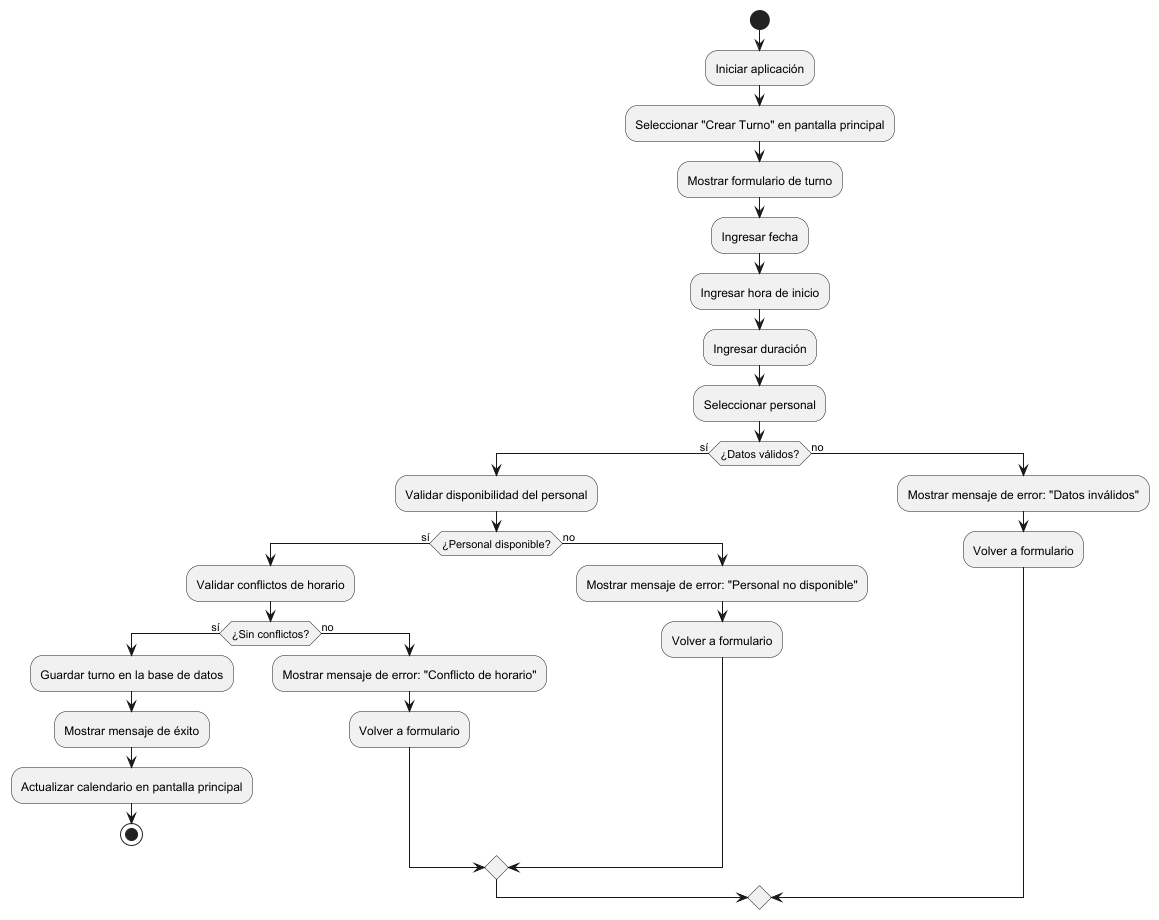

The diagram above was rendered by PlantUML. Its source (embedded in the PNG):
@startuml
start

:Iniciar aplicación;
:Seleccionar "Crear Turno" en pantalla principal;

:Mostrar formulario de turno;

:Ingresar fecha;
:Ingresar hora de inicio;
:Ingresar duración;
:Seleccionar personal;

if (¿Datos válidos?) then (sí)
    :Validar disponibilidad del personal;
    if (¿Personal disponible?) then (sí)
        :Validar conflictos de horario;
        if (¿Sin conflictos?) then (sí)
            :Guardar turno en la base de datos;
            :Mostrar mensaje de éxito;
            :Actualizar calendario en pantalla principal;
            stop
        else (no)
            :Mostrar mensaje de error: "Conflicto de horario";
            :Volver a formulario;
        endif
    else (no)
        :Mostrar mensaje de error: "Personal no disponible";
        :Volver a formulario;
    endif
else (no)
    :Mostrar mensaje de error: "Datos inválidos";
    :Volver a formulario;
endif

@enduml